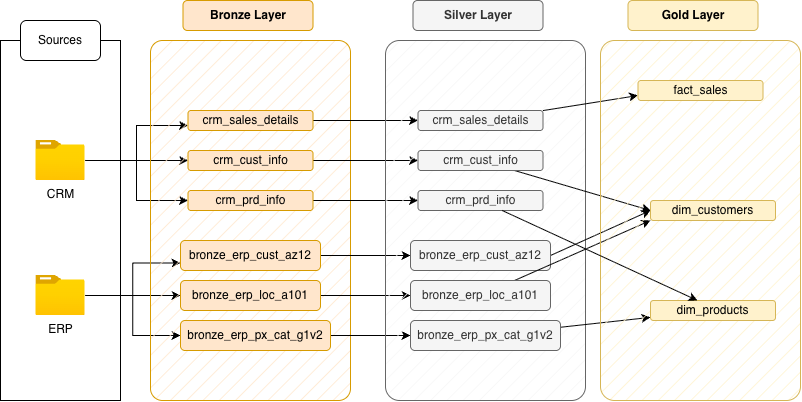

The diagram above was exported from draw.io. Its source (the exported page's mxGraphModel, read from the mxfile embedded in the PNG):
<mxGraphModel dx="1038" dy="678" grid="1" gridSize="10" guides="1" tooltips="1" connect="1" arrows="1" fold="1" page="1" pageScale="1" pageWidth="827" pageHeight="1169" math="0" shadow="0">
  <root>
    <mxCell id="0" />
    <mxCell id="1" parent="0" />
    <mxCell id="3jTnnpKjipdtMQOd9O3R-1" parent="1" style="rounded=0;whiteSpace=wrap;html=1;fillColor=none;" value="" vertex="1">
      <mxGeometry height="360" width="120" x="10" y="120" as="geometry" />
    </mxCell>
    <mxCell id="3jTnnpKjipdtMQOd9O3R-2" parent="1" style="rounded=1;whiteSpace=wrap;html=1;" value="Sources" vertex="1">
      <mxGeometry height="40" width="80" x="30" y="100" as="geometry" />
    </mxCell>
    <mxCell id="3jTnnpKjipdtMQOd9O3R-12" edge="1" parent="1" source="3jTnnpKjipdtMQOd9O3R-3" style="edgeStyle=orthogonalEdgeStyle;rounded=0;orthogonalLoop=1;jettySize=auto;html=1;entryX=0;entryY=0.5;entryDx=0;entryDy=0;" target="3jTnnpKjipdtMQOd9O3R-8">
      <mxGeometry relative="1" as="geometry" />
    </mxCell>
    <mxCell id="3jTnnpKjipdtMQOd9O3R-13" edge="1" parent="1" source="3jTnnpKjipdtMQOd9O3R-3" style="edgeStyle=orthogonalEdgeStyle;rounded=0;orthogonalLoop=1;jettySize=auto;html=1;entryX=0;entryY=0.75;entryDx=0;entryDy=0;" target="3jTnnpKjipdtMQOd9O3R-7">
      <mxGeometry relative="1" as="geometry" />
    </mxCell>
    <mxCell id="3jTnnpKjipdtMQOd9O3R-14" edge="1" parent="1" source="3jTnnpKjipdtMQOd9O3R-3" style="edgeStyle=orthogonalEdgeStyle;rounded=0;orthogonalLoop=1;jettySize=auto;html=1;entryX=0;entryY=0.5;entryDx=0;entryDy=0;" target="3jTnnpKjipdtMQOd9O3R-9">
      <mxGeometry relative="1" as="geometry" />
    </mxCell>
    <mxCell id="3jTnnpKjipdtMQOd9O3R-3" parent="1" style="image;aspect=fixed;html=1;points=[];align=center;fontSize=12;image=img/lib/azure2/general/Folder_Blank.svg;" value="CRM" vertex="1">
      <mxGeometry height="40" width="49.29" x="45.35" y="220" as="geometry" />
    </mxCell>
    <mxCell id="8xanVjzwd9kn0rqudGQe-5" edge="1" parent="1" source="3jTnnpKjipdtMQOd9O3R-4" style="edgeStyle=orthogonalEdgeStyle;rounded=0;orthogonalLoop=1;jettySize=auto;html=1;entryX=0;entryY=0.5;entryDx=0;entryDy=0;" target="8xanVjzwd9kn0rqudGQe-2">
      <mxGeometry relative="1" as="geometry" />
    </mxCell>
    <mxCell id="8xanVjzwd9kn0rqudGQe-6" edge="1" parent="1" source="3jTnnpKjipdtMQOd9O3R-4" style="edgeStyle=orthogonalEdgeStyle;rounded=0;orthogonalLoop=1;jettySize=auto;html=1;entryX=0;entryY=0.75;entryDx=0;entryDy=0;" target="8xanVjzwd9kn0rqudGQe-1">
      <mxGeometry relative="1" as="geometry" />
    </mxCell>
    <mxCell id="8xanVjzwd9kn0rqudGQe-7" edge="1" parent="1" source="3jTnnpKjipdtMQOd9O3R-4" style="edgeStyle=orthogonalEdgeStyle;rounded=0;orthogonalLoop=1;jettySize=auto;html=1;entryX=0;entryY=0.5;entryDx=0;entryDy=0;" target="8xanVjzwd9kn0rqudGQe-3">
      <mxGeometry relative="1" as="geometry" />
    </mxCell>
    <mxCell id="3jTnnpKjipdtMQOd9O3R-4" parent="1" style="image;aspect=fixed;html=1;points=[];align=center;fontSize=12;image=img/lib/azure2/general/Folder_Blank.svg;" value="ERP" vertex="1">
      <mxGeometry height="40" width="49.29" x="45.35" y="355" as="geometry" />
    </mxCell>
    <mxCell id="3jTnnpKjipdtMQOd9O3R-5" parent="1" style="rounded=1;whiteSpace=wrap;html=1;fillStyle=hatch;fillColor=#ffe6cc;strokeColor=#d79b00;arcSize=6;" value="" vertex="1">
      <mxGeometry height="360" width="200" x="160" y="120" as="geometry" />
    </mxCell>
    <mxCell id="3jTnnpKjipdtMQOd9O3R-6" parent="1" style="rounded=1;whiteSpace=wrap;html=1;fillColor=#ffe6cc;strokeColor=#d79b00;" value="&lt;b&gt;Bronze Layer&lt;/b&gt;" vertex="1">
      <mxGeometry height="30" width="130" x="192.5" y="80" as="geometry" />
    </mxCell>
    <mxCell id="uMeD34H2xnEYbVjeRmF3-9" edge="1" parent="1" source="3jTnnpKjipdtMQOd9O3R-7" style="edgeStyle=orthogonalEdgeStyle;rounded=0;orthogonalLoop=1;jettySize=auto;html=1;entryX=0;entryY=0.5;entryDx=0;entryDy=0;" target="uMeD34H2xnEYbVjeRmF3-7">
      <mxGeometry relative="1" as="geometry" />
    </mxCell>
    <mxCell id="3jTnnpKjipdtMQOd9O3R-7" parent="1" style="rounded=1;whiteSpace=wrap;html=1;fillColor=#ffe6cc;strokeColor=#d79b00;" value="crm_sales_details" vertex="1">
      <mxGeometry height="20" width="125" x="197.5" y="190" as="geometry" />
    </mxCell>
    <mxCell id="uMeD34H2xnEYbVjeRmF3-10" edge="1" parent="1" source="3jTnnpKjipdtMQOd9O3R-8" style="edgeStyle=orthogonalEdgeStyle;rounded=0;orthogonalLoop=1;jettySize=auto;html=1;" target="uMeD34H2xnEYbVjeRmF3-6">
      <mxGeometry relative="1" as="geometry" />
    </mxCell>
    <mxCell id="3jTnnpKjipdtMQOd9O3R-8" parent="1" style="rounded=1;whiteSpace=wrap;html=1;fillColor=#ffe6cc;strokeColor=#d79b00;" value="crm_cust_info" vertex="1">
      <mxGeometry height="20" width="125" x="197.5" y="230" as="geometry" />
    </mxCell>
    <mxCell id="uMeD34H2xnEYbVjeRmF3-11" edge="1" parent="1" source="3jTnnpKjipdtMQOd9O3R-9" style="edgeStyle=orthogonalEdgeStyle;rounded=0;orthogonalLoop=1;jettySize=auto;html=1;entryX=0;entryY=0.5;entryDx=0;entryDy=0;" target="uMeD34H2xnEYbVjeRmF3-5">
      <mxGeometry relative="1" as="geometry" />
    </mxCell>
    <mxCell id="3jTnnpKjipdtMQOd9O3R-9" parent="1" style="rounded=1;whiteSpace=wrap;html=1;fillColor=#ffe6cc;strokeColor=#d79b00;" value="crm_prd_info" vertex="1">
      <mxGeometry height="20" width="125" x="197.5" y="270" as="geometry" />
    </mxCell>
    <mxCell id="uMeD34H2xnEYbVjeRmF3-12" edge="1" parent="1" source="8xanVjzwd9kn0rqudGQe-1" style="edgeStyle=orthogonalEdgeStyle;rounded=0;orthogonalLoop=1;jettySize=auto;html=1;" target="uMeD34H2xnEYbVjeRmF3-4">
      <mxGeometry relative="1" as="geometry" />
    </mxCell>
    <mxCell id="8xanVjzwd9kn0rqudGQe-1" parent="1" style="rounded=1;whiteSpace=wrap;html=1;fillColor=#ffe6cc;strokeColor=#d79b00;" value="bronze_erp_cust_az12" vertex="1">
      <mxGeometry height="30" width="140" x="190" y="320" as="geometry" />
    </mxCell>
    <mxCell id="uMeD34H2xnEYbVjeRmF3-13" edge="1" parent="1" source="8xanVjzwd9kn0rqudGQe-2" style="edgeStyle=orthogonalEdgeStyle;rounded=0;orthogonalLoop=1;jettySize=auto;html=1;" target="uMeD34H2xnEYbVjeRmF3-2">
      <mxGeometry relative="1" as="geometry" />
    </mxCell>
    <mxCell id="8xanVjzwd9kn0rqudGQe-2" parent="1" style="rounded=1;whiteSpace=wrap;html=1;fillColor=#ffe6cc;strokeColor=#d79b00;" value="bronze_erp_loc_a101" vertex="1">
      <mxGeometry height="30" width="140" x="190" y="360" as="geometry" />
    </mxCell>
    <mxCell id="uMeD34H2xnEYbVjeRmF3-14" edge="1" parent="1" source="8xanVjzwd9kn0rqudGQe-3" style="edgeStyle=orthogonalEdgeStyle;rounded=0;orthogonalLoop=1;jettySize=auto;html=1;" target="uMeD34H2xnEYbVjeRmF3-1">
      <mxGeometry relative="1" as="geometry" />
    </mxCell>
    <mxCell id="8xanVjzwd9kn0rqudGQe-3" parent="1" style="rounded=1;whiteSpace=wrap;html=1;fillColor=#ffe6cc;strokeColor=#d79b00;" value="bronze_erp_px_cat_g1v2" vertex="1">
      <mxGeometry height="30" width="150" x="190" y="400" as="geometry" />
    </mxCell>
    <mxCell id="uMeD34H2xnEYbVjeRmF3-3" parent="1" style="rounded=1;whiteSpace=wrap;html=1;fillStyle=hatch;fillColor=#f5f5f5;strokeColor=#666666;fontColor=#333333;arcSize=7;" value="" vertex="1">
      <mxGeometry height="360" width="200" x="395" y="120" as="geometry" />
    </mxCell>
    <mxCell id="IyWeES6RWimsAUYz4cRG-12" edge="1" parent="1" source="uMeD34H2xnEYbVjeRmF3-4" style="rounded=0;orthogonalLoop=1;jettySize=auto;html=1;exitX=1;exitY=0.5;exitDx=0;exitDy=0;jumpStyle=line;jumpSize=11;">
      <mxGeometry relative="1" as="geometry">
        <mxPoint x="660" y="290" as="targetPoint" />
      </mxGeometry>
    </mxCell>
    <mxCell id="uMeD34H2xnEYbVjeRmF3-4" parent="1" style="rounded=1;whiteSpace=wrap;html=1;fillColor=#f5f5f5;strokeColor=#666666;fontColor=#333333;" value="bronze_erp_cust_az12" vertex="1">
      <mxGeometry height="30" width="140" x="420" y="320" as="geometry" />
    </mxCell>
    <mxCell id="uMeD34H2xnEYbVjeRmF3-5" parent="1" style="rounded=1;whiteSpace=wrap;html=1;fillColor=#f5f5f5;strokeColor=#666666;fontColor=#333333;" value="crm_prd_info" vertex="1">
      <mxGeometry height="20" width="125" x="427.5" y="270" as="geometry" />
    </mxCell>
    <mxCell id="IyWeES6RWimsAUYz4cRG-11" edge="1" parent="1" source="uMeD34H2xnEYbVjeRmF3-6" style="rounded=0;orthogonalLoop=1;jettySize=auto;html=1;entryX=0;entryY=0.5;entryDx=0;entryDy=0;jumpStyle=line;jumpSize=11;" target="IyWeES6RWimsAUYz4cRG-6">
      <mxGeometry relative="1" as="geometry" />
    </mxCell>
    <mxCell id="uMeD34H2xnEYbVjeRmF3-6" parent="1" style="rounded=1;whiteSpace=wrap;html=1;fillColor=#f5f5f5;strokeColor=#666666;fontColor=#333333;" value="crm_cust_info" vertex="1">
      <mxGeometry height="20" width="125" x="427.5" y="230" as="geometry" />
    </mxCell>
    <mxCell id="IyWeES6RWimsAUYz4cRG-9" edge="1" parent="1" source="uMeD34H2xnEYbVjeRmF3-7" style="rounded=0;orthogonalLoop=1;jettySize=auto;html=1;entryX=0;entryY=0.75;entryDx=0;entryDy=0;" target="IyWeES6RWimsAUYz4cRG-7">
      <mxGeometry relative="1" as="geometry" />
    </mxCell>
    <mxCell id="uMeD34H2xnEYbVjeRmF3-7" parent="1" style="rounded=1;whiteSpace=wrap;html=1;fillColor=#f5f5f5;strokeColor=#666666;fontColor=#333333;" value="crm_sales_details" vertex="1">
      <mxGeometry height="20" width="125" x="427.5" y="190" as="geometry" />
    </mxCell>
    <mxCell id="uMeD34H2xnEYbVjeRmF3-8" parent="1" style="rounded=1;whiteSpace=wrap;html=1;fillColor=#f5f5f5;strokeColor=#666666;fontColor=#333333;" value="&lt;b&gt;Silver Layer&lt;/b&gt;" vertex="1">
      <mxGeometry height="30" width="130" x="422.5" y="80" as="geometry" />
    </mxCell>
    <mxCell id="IyWeES6RWimsAUYz4cRG-15" edge="1" parent="1" source="uMeD34H2xnEYbVjeRmF3-1" style="rounded=0;orthogonalLoop=1;jettySize=auto;html=1;" target="IyWeES6RWimsAUYz4cRG-5">
      <mxGeometry relative="1" as="geometry" />
    </mxCell>
    <mxCell id="uMeD34H2xnEYbVjeRmF3-1" parent="1" style="rounded=1;whiteSpace=wrap;html=1;fillColor=#f5f5f5;strokeColor=#666666;fontColor=#333333;" value="bronze_erp_px_cat_g1v2" vertex="1">
      <mxGeometry height="30" width="150" x="420" y="400" as="geometry" />
    </mxCell>
    <mxCell id="IyWeES6RWimsAUYz4cRG-13" edge="1" parent="1" source="uMeD34H2xnEYbVjeRmF3-2" style="rounded=0;orthogonalLoop=1;jettySize=auto;html=1;jumpStyle=line;jumpSize=11;">
      <mxGeometry relative="1" as="geometry">
        <mxPoint x="660" y="300" as="targetPoint" />
      </mxGeometry>
    </mxCell>
    <mxCell id="uMeD34H2xnEYbVjeRmF3-2" parent="1" style="rounded=1;whiteSpace=wrap;html=1;fillColor=#f5f5f5;strokeColor=#666666;fontColor=#333333;" value="bronze_erp_loc_a101" vertex="1">
      <mxGeometry height="30" width="140" x="420" y="360" as="geometry" />
    </mxCell>
    <mxCell id="IyWeES6RWimsAUYz4cRG-1" parent="1" style="rounded=1;whiteSpace=wrap;html=1;fillStyle=hatch;fillColor=#fff2cc;strokeColor=#d6b656;arcSize=7;" value="" vertex="1">
      <mxGeometry height="360" width="200" x="610" y="120" as="geometry" />
    </mxCell>
    <mxCell id="IyWeES6RWimsAUYz4cRG-5" parent="1" style="rounded=1;whiteSpace=wrap;html=1;fillColor=#fff2cc;strokeColor=#d6b656;" value="dim_products" vertex="1">
      <mxGeometry height="20" width="125" x="660" y="380" as="geometry" />
    </mxCell>
    <mxCell id="IyWeES6RWimsAUYz4cRG-6" parent="1" style="rounded=1;whiteSpace=wrap;html=1;fillColor=#fff2cc;strokeColor=#d6b656;" value="dim_customers" vertex="1">
      <mxGeometry height="20" width="125" x="660" y="280" as="geometry" />
    </mxCell>
    <mxCell id="IyWeES6RWimsAUYz4cRG-7" parent="1" style="rounded=1;whiteSpace=wrap;html=1;fillColor=#fff2cc;strokeColor=#d6b656;" value="fact_sales" vertex="1">
      <mxGeometry height="20" width="125" x="647.5" y="160" as="geometry" />
    </mxCell>
    <mxCell id="IyWeES6RWimsAUYz4cRG-8" parent="1" style="rounded=1;whiteSpace=wrap;html=1;fillColor=#fff2cc;strokeColor=#d6b656;" value="&lt;b&gt;Gold Layer&lt;/b&gt;" vertex="1">
      <mxGeometry height="30" width="130" x="637.5" y="80" as="geometry" />
    </mxCell>
    <mxCell id="IyWeES6RWimsAUYz4cRG-16" edge="1" parent="1" source="uMeD34H2xnEYbVjeRmF3-5" style="rounded=0;orthogonalLoop=1;jettySize=auto;html=1;entryX=0.376;entryY=0;entryDx=0;entryDy=0;entryPerimeter=0;" target="IyWeES6RWimsAUYz4cRG-5">
      <mxGeometry relative="1" as="geometry" />
    </mxCell>
  </root>
</mxGraphModel>